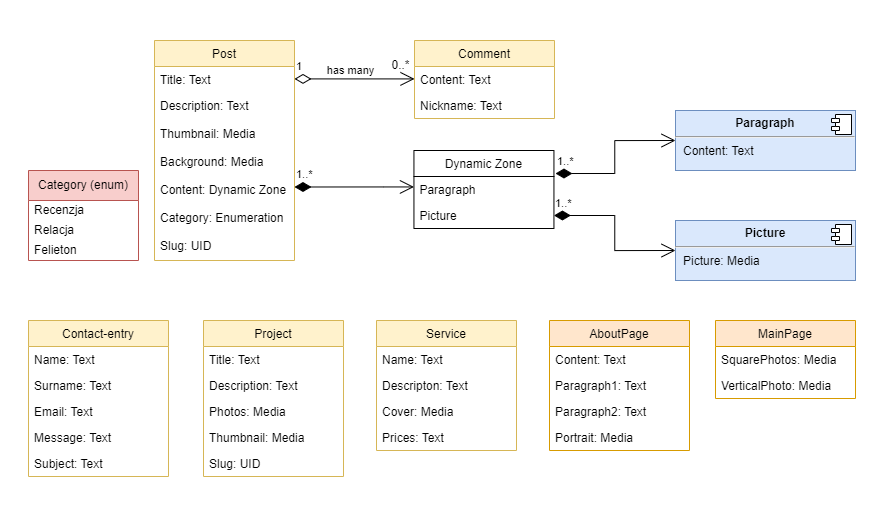

The diagram above was exported from draw.io. Its source (the exported page's mxGraphModel, read from the mxfile embedded in the PNG):
<mxGraphModel dx="1184" dy="2025" grid="0" gridSize="10" guides="1" tooltips="1" connect="1" arrows="1" fold="1" page="1" pageScale="1" pageWidth="1169" pageHeight="827" background="none" math="0" shadow="0">
  <root>
    <mxCell id="WIyWlLk6GJQsqaUBKTNV-0" />
    <mxCell id="WIyWlLk6GJQsqaUBKTNV-1" parent="WIyWlLk6GJQsqaUBKTNV-0" />
    <mxCell id="tofbvQ6yW_m5Bl7O-7Se-0" value="Comment" style="swimlane;fontStyle=0;childLayout=stackLayout;horizontal=1;startSize=26;fillColor=#fff2cc;horizontalStack=0;resizeParent=1;resizeParentMax=0;resizeLast=0;collapsible=1;marginBottom=0;strokeColor=#d6b656;" vertex="1" parent="WIyWlLk6GJQsqaUBKTNV-1">
      <mxGeometry x="557" y="196" width="140" height="78" as="geometry" />
    </mxCell>
    <mxCell id="tofbvQ6yW_m5Bl7O-7Se-1" value="Content: Text" style="text;strokeColor=none;fillColor=none;align=left;verticalAlign=top;spacingLeft=4;spacingRight=4;overflow=hidden;rotatable=0;points=[[0,0.5],[1,0.5]];portConstraint=eastwest;" vertex="1" parent="tofbvQ6yW_m5Bl7O-7Se-0">
      <mxGeometry y="26" width="140" height="26" as="geometry" />
    </mxCell>
    <mxCell id="tofbvQ6yW_m5Bl7O-7Se-2" value="Nickname: Text" style="text;strokeColor=none;fillColor=none;align=left;verticalAlign=top;spacingLeft=4;spacingRight=4;overflow=hidden;rotatable=0;points=[[0,0.5],[1,0.5]];portConstraint=eastwest;" vertex="1" parent="tofbvQ6yW_m5Bl7O-7Se-0">
      <mxGeometry y="52" width="140" height="26" as="geometry" />
    </mxCell>
    <mxCell id="tofbvQ6yW_m5Bl7O-7Se-4" value="Post" style="swimlane;fontStyle=0;childLayout=stackLayout;horizontal=1;startSize=26;fillColor=#fff2cc;horizontalStack=0;resizeParent=1;resizeParentMax=0;resizeLast=0;collapsible=1;marginBottom=0;labelBackgroundColor=none;strokeColor=#d6b656;" vertex="1" parent="WIyWlLk6GJQsqaUBKTNV-1">
      <mxGeometry x="297" y="196" width="140" height="220" as="geometry" />
    </mxCell>
    <mxCell id="tofbvQ6yW_m5Bl7O-7Se-5" value="Title: Text" style="text;strokeColor=none;fillColor=none;align=left;verticalAlign=top;spacingLeft=4;spacingRight=4;overflow=hidden;rotatable=0;points=[[0,0.5],[1,0.5]];portConstraint=eastwest;" vertex="1" parent="tofbvQ6yW_m5Bl7O-7Se-4">
      <mxGeometry y="26" width="140" height="26" as="geometry" />
    </mxCell>
    <mxCell id="tofbvQ6yW_m5Bl7O-7Se-6" value="Description: Text" style="text;strokeColor=none;fillColor=none;align=left;verticalAlign=top;spacingLeft=4;spacingRight=4;overflow=hidden;rotatable=0;points=[[0,0.5],[1,0.5]];portConstraint=eastwest;" vertex="1" parent="tofbvQ6yW_m5Bl7O-7Se-4">
      <mxGeometry y="52" width="140" height="28" as="geometry" />
    </mxCell>
    <mxCell id="tofbvQ6yW_m5Bl7O-7Se-10" value="Thumbnail: Media" style="text;strokeColor=none;fillColor=none;align=left;verticalAlign=top;spacingLeft=4;spacingRight=4;overflow=hidden;rotatable=0;points=[[0,0.5],[1,0.5]];portConstraint=eastwest;" vertex="1" parent="tofbvQ6yW_m5Bl7O-7Se-4">
      <mxGeometry y="80" width="140" height="28" as="geometry" />
    </mxCell>
    <mxCell id="tofbvQ6yW_m5Bl7O-7Se-9" value="Background: Media" style="text;strokeColor=none;fillColor=none;align=left;verticalAlign=top;spacingLeft=4;spacingRight=4;overflow=hidden;rotatable=0;points=[[0,0.5],[1,0.5]];portConstraint=eastwest;" vertex="1" parent="tofbvQ6yW_m5Bl7O-7Se-4">
      <mxGeometry y="108" width="140" height="28" as="geometry" />
    </mxCell>
    <mxCell id="tofbvQ6yW_m5Bl7O-7Se-12" value="Content: Dynamic Zone" style="text;strokeColor=none;fillColor=none;align=left;verticalAlign=top;spacingLeft=4;spacingRight=4;overflow=hidden;rotatable=0;points=[[0,0.5],[1,0.5]];portConstraint=eastwest;" vertex="1" parent="tofbvQ6yW_m5Bl7O-7Se-4">
      <mxGeometry y="136" width="140" height="28" as="geometry" />
    </mxCell>
    <mxCell id="tofbvQ6yW_m5Bl7O-7Se-11" value="Category: Enumeration" style="text;strokeColor=none;fillColor=none;align=left;verticalAlign=top;spacingLeft=4;spacingRight=4;overflow=hidden;rotatable=0;points=[[0,0.5],[1,0.5]];portConstraint=eastwest;" vertex="1" parent="tofbvQ6yW_m5Bl7O-7Se-4">
      <mxGeometry y="164" width="140" height="28" as="geometry" />
    </mxCell>
    <mxCell id="tofbvQ6yW_m5Bl7O-7Se-13" value="Slug: UID" style="text;strokeColor=none;fillColor=none;align=left;verticalAlign=top;spacingLeft=4;spacingRight=4;overflow=hidden;rotatable=0;points=[[0,0.5],[1,0.5]];portConstraint=eastwest;" vertex="1" parent="tofbvQ6yW_m5Bl7O-7Se-4">
      <mxGeometry y="192" width="140" height="28" as="geometry" />
    </mxCell>
    <mxCell id="tofbvQ6yW_m5Bl7O-7Se-14" value="1" style="endArrow=open;html=1;endSize=12;startArrow=diamondThin;startSize=14;startFill=0;edgeStyle=orthogonalEdgeStyle;align=left;verticalAlign=bottom;rounded=0;" edge="1" parent="WIyWlLk6GJQsqaUBKTNV-1">
      <mxGeometry x="-1" y="3" relative="1" as="geometry">
        <mxPoint x="437" y="234.41" as="sourcePoint" />
        <mxPoint x="557" y="234.41" as="targetPoint" />
      </mxGeometry>
    </mxCell>
    <mxCell id="tofbvQ6yW_m5Bl7O-7Se-15" value="has many" style="edgeLabel;html=1;align=center;verticalAlign=middle;resizable=0;points=[];" vertex="1" connectable="0" parent="tofbvQ6yW_m5Bl7O-7Se-14">
      <mxGeometry x="0.3167" y="-2" relative="1" as="geometry">
        <mxPoint x="-23" y="-11" as="offset" />
      </mxGeometry>
    </mxCell>
    <mxCell id="tofbvQ6yW_m5Bl7O-7Se-34" value="Dynamic Zone" style="swimlane;fontStyle=0;childLayout=stackLayout;horizontal=1;startSize=26;fillColor=none;horizontalStack=0;resizeParent=1;resizeParentMax=0;resizeLast=0;collapsible=1;marginBottom=0;" vertex="1" parent="WIyWlLk6GJQsqaUBKTNV-1">
      <mxGeometry x="556.44" y="306" width="140" height="78" as="geometry" />
    </mxCell>
    <mxCell id="tofbvQ6yW_m5Bl7O-7Se-35" value="Paragraph" style="text;strokeColor=none;fillColor=none;align=left;verticalAlign=top;spacingLeft=4;spacingRight=4;overflow=hidden;rotatable=0;points=[[0,0.5],[1,0.5]];portConstraint=eastwest;" vertex="1" parent="tofbvQ6yW_m5Bl7O-7Se-34">
      <mxGeometry y="26" width="140" height="26" as="geometry" />
    </mxCell>
    <mxCell id="tofbvQ6yW_m5Bl7O-7Se-37" value="Picture" style="text;strokeColor=none;fillColor=none;align=left;verticalAlign=top;spacingLeft=4;spacingRight=4;overflow=hidden;rotatable=0;points=[[0,0.5],[1,0.5]];portConstraint=eastwest;" vertex="1" parent="tofbvQ6yW_m5Bl7O-7Se-34">
      <mxGeometry y="52" width="140" height="26" as="geometry" />
    </mxCell>
    <mxCell id="tofbvQ6yW_m5Bl7O-7Se-40" value="0..*" style="text;html=1;align=center;verticalAlign=middle;resizable=0;points=[];autosize=1;strokeColor=none;fillColor=none;" vertex="1" parent="WIyWlLk6GJQsqaUBKTNV-1">
      <mxGeometry x="523" y="206" width="40" height="30" as="geometry" />
    </mxCell>
    <mxCell id="tofbvQ6yW_m5Bl7O-7Se-52" value="1..*" style="endArrow=open;html=1;endSize=12;startArrow=diamondThin;startSize=14;startFill=1;edgeStyle=orthogonalEdgeStyle;align=left;verticalAlign=bottom;rounded=0;exitX=1.004;exitY=0.732;exitDx=0;exitDy=0;exitPerimeter=0;" edge="1" parent="WIyWlLk6GJQsqaUBKTNV-1" target="tofbvQ6yW_m5Bl7O-7Se-35">
      <mxGeometry x="-1" y="3" relative="1" as="geometry">
        <mxPoint x="437.00000000000006" y="342.496" as="sourcePoint" />
        <mxPoint x="596.44" y="366.6" as="targetPoint" />
        <mxPoint as="offset" />
        <Array as="points">
          <mxPoint x="526.44" y="343" />
          <mxPoint x="526.44" y="343" />
        </Array>
      </mxGeometry>
    </mxCell>
    <mxCell id="tofbvQ6yW_m5Bl7O-7Se-53" value="&lt;p style=&quot;margin:0px;margin-top:6px;text-align:center;&quot;&gt;&lt;b&gt;Paragraph&lt;/b&gt;&lt;/p&gt;&lt;hr&gt;&lt;p style=&quot;margin:0px;margin-left:8px;&quot;&gt;Content: Text&lt;/p&gt;" style="align=left;overflow=fill;html=1;dropTarget=0;fillColor=#dae8fc;strokeColor=#6c8ebf;" vertex="1" parent="WIyWlLk6GJQsqaUBKTNV-1">
      <mxGeometry x="818" y="266" width="180" height="60" as="geometry" />
    </mxCell>
    <mxCell id="tofbvQ6yW_m5Bl7O-7Se-54" value="" style="shape=component;jettyWidth=8;jettyHeight=4;" vertex="1" parent="tofbvQ6yW_m5Bl7O-7Se-53">
      <mxGeometry x="1" width="20" height="20" relative="1" as="geometry">
        <mxPoint x="-24" y="4" as="offset" />
      </mxGeometry>
    </mxCell>
    <mxCell id="tofbvQ6yW_m5Bl7O-7Se-58" value="&lt;p style=&quot;margin:0px;margin-top:6px;text-align:center;&quot;&gt;&lt;b&gt;Picture&lt;/b&gt;&lt;/p&gt;&lt;hr&gt;&lt;p style=&quot;margin:0px;margin-left:8px;&quot;&gt;Picture: Media&lt;/p&gt;" style="align=left;overflow=fill;html=1;dropTarget=0;fillColor=#dae8fc;strokeColor=#6c8ebf;" vertex="1" parent="WIyWlLk6GJQsqaUBKTNV-1">
      <mxGeometry x="818" y="376" width="180" height="60" as="geometry" />
    </mxCell>
    <mxCell id="tofbvQ6yW_m5Bl7O-7Se-59" value="" style="shape=component;jettyWidth=8;jettyHeight=4;" vertex="1" parent="tofbvQ6yW_m5Bl7O-7Se-58">
      <mxGeometry x="1" width="20" height="20" relative="1" as="geometry">
        <mxPoint x="-24" y="4" as="offset" />
      </mxGeometry>
    </mxCell>
    <mxCell id="tofbvQ6yW_m5Bl7O-7Se-60" value="1..*" style="endArrow=open;html=1;endSize=12;startArrow=diamondThin;startSize=14;startFill=1;edgeStyle=orthogonalEdgeStyle;align=left;verticalAlign=bottom;rounded=0;entryX=0;entryY=0.5;entryDx=0;entryDy=0;exitX=1.011;exitY=0.295;exitDx=0;exitDy=0;exitPerimeter=0;" edge="1" parent="WIyWlLk6GJQsqaUBKTNV-1" source="tofbvQ6yW_m5Bl7O-7Se-34" target="tofbvQ6yW_m5Bl7O-7Se-53">
      <mxGeometry x="-1" y="3" relative="1" as="geometry">
        <mxPoint x="697" y="296" as="sourcePoint" />
        <mxPoint x="754" y="296" as="targetPoint" />
      </mxGeometry>
    </mxCell>
    <mxCell id="tofbvQ6yW_m5Bl7O-7Se-61" value="1..*" style="endArrow=open;html=1;endSize=12;startArrow=diamondThin;startSize=14;startFill=1;edgeStyle=orthogonalEdgeStyle;align=left;verticalAlign=bottom;rounded=0;entryX=0;entryY=0.5;entryDx=0;entryDy=0;exitX=1;exitY=0.5;exitDx=0;exitDy=0;" edge="1" parent="WIyWlLk6GJQsqaUBKTNV-1" source="tofbvQ6yW_m5Bl7O-7Se-37" target="tofbvQ6yW_m5Bl7O-7Se-58">
      <mxGeometry x="-1" y="3" relative="1" as="geometry">
        <mxPoint x="696.9999999999999" y="346" as="sourcePoint" />
        <mxPoint x="754" y="346" as="targetPoint" />
      </mxGeometry>
    </mxCell>
    <mxCell id="tofbvQ6yW_m5Bl7O-7Se-63" value="Category (enum)" style="swimlane;fontStyle=0;childLayout=stackLayout;horizontal=1;startSize=30;horizontalStack=0;resizeParent=1;resizeParentMax=0;resizeLast=0;collapsible=1;marginBottom=0;whiteSpace=wrap;html=1;fillColor=#f8cecc;strokeColor=#b85450;" vertex="1" parent="WIyWlLk6GJQsqaUBKTNV-1">
      <mxGeometry x="171" y="326" width="110" height="90" as="geometry" />
    </mxCell>
    <mxCell id="tofbvQ6yW_m5Bl7O-7Se-64" value="Recenzja" style="text;strokeColor=none;fillColor=none;align=left;verticalAlign=middle;spacingLeft=4;spacingRight=4;overflow=hidden;points=[[0,0.5],[1,0.5]];portConstraint=eastwest;rotatable=0;whiteSpace=wrap;html=1;" vertex="1" parent="tofbvQ6yW_m5Bl7O-7Se-63">
      <mxGeometry y="30" width="110" height="20" as="geometry" />
    </mxCell>
    <mxCell id="tofbvQ6yW_m5Bl7O-7Se-66" value="Relacja" style="text;strokeColor=none;fillColor=none;align=left;verticalAlign=middle;spacingLeft=4;spacingRight=4;overflow=hidden;points=[[0,0.5],[1,0.5]];portConstraint=eastwest;rotatable=0;whiteSpace=wrap;html=1;" vertex="1" parent="tofbvQ6yW_m5Bl7O-7Se-63">
      <mxGeometry y="50" width="110" height="20" as="geometry" />
    </mxCell>
    <mxCell id="tofbvQ6yW_m5Bl7O-7Se-68" value="Felieton" style="text;strokeColor=none;fillColor=none;align=left;verticalAlign=middle;spacingLeft=4;spacingRight=4;overflow=hidden;points=[[0,0.5],[1,0.5]];portConstraint=eastwest;rotatable=0;whiteSpace=wrap;html=1;" vertex="1" parent="tofbvQ6yW_m5Bl7O-7Se-63">
      <mxGeometry y="70" width="110" height="20" as="geometry" />
    </mxCell>
    <mxCell id="tofbvQ6yW_m5Bl7O-7Se-77" value="Service" style="swimlane;fontStyle=0;childLayout=stackLayout;horizontal=1;startSize=26;fillColor=#fff2cc;horizontalStack=0;resizeParent=1;resizeParentMax=0;resizeLast=0;collapsible=1;marginBottom=0;strokeColor=#d6b656;" vertex="1" parent="WIyWlLk6GJQsqaUBKTNV-1">
      <mxGeometry x="519" y="476" width="140" height="130" as="geometry" />
    </mxCell>
    <mxCell id="tofbvQ6yW_m5Bl7O-7Se-78" value="Name: Text" style="text;strokeColor=none;fillColor=none;align=left;verticalAlign=top;spacingLeft=4;spacingRight=4;overflow=hidden;rotatable=0;points=[[0,0.5],[1,0.5]];portConstraint=eastwest;" vertex="1" parent="tofbvQ6yW_m5Bl7O-7Se-77">
      <mxGeometry y="26" width="140" height="26" as="geometry" />
    </mxCell>
    <mxCell id="tofbvQ6yW_m5Bl7O-7Se-79" value="Descripton: Text" style="text;strokeColor=none;fillColor=none;align=left;verticalAlign=top;spacingLeft=4;spacingRight=4;overflow=hidden;rotatable=0;points=[[0,0.5],[1,0.5]];portConstraint=eastwest;" vertex="1" parent="tofbvQ6yW_m5Bl7O-7Se-77">
      <mxGeometry y="52" width="140" height="26" as="geometry" />
    </mxCell>
    <mxCell id="tofbvQ6yW_m5Bl7O-7Se-81" value="Cover: Media" style="text;strokeColor=none;fillColor=none;align=left;verticalAlign=top;spacingLeft=4;spacingRight=4;overflow=hidden;rotatable=0;points=[[0,0.5],[1,0.5]];portConstraint=eastwest;" vertex="1" parent="tofbvQ6yW_m5Bl7O-7Se-77">
      <mxGeometry y="78" width="140" height="26" as="geometry" />
    </mxCell>
    <mxCell id="tofbvQ6yW_m5Bl7O-7Se-82" value="Prices: Text" style="text;strokeColor=none;fillColor=none;align=left;verticalAlign=top;spacingLeft=4;spacingRight=4;overflow=hidden;rotatable=0;points=[[0,0.5],[1,0.5]];portConstraint=eastwest;" vertex="1" parent="tofbvQ6yW_m5Bl7O-7Se-77">
      <mxGeometry y="104" width="140" height="26" as="geometry" />
    </mxCell>
    <mxCell id="tofbvQ6yW_m5Bl7O-7Se-83" value="Project" style="swimlane;fontStyle=0;childLayout=stackLayout;horizontal=1;startSize=26;fillColor=#fff2cc;horizontalStack=0;resizeParent=1;resizeParentMax=0;resizeLast=0;collapsible=1;marginBottom=0;strokeColor=#d6b656;" vertex="1" parent="WIyWlLk6GJQsqaUBKTNV-1">
      <mxGeometry x="346" y="476" width="140" height="156" as="geometry" />
    </mxCell>
    <mxCell id="tofbvQ6yW_m5Bl7O-7Se-84" value="Title: Text" style="text;strokeColor=none;fillColor=none;align=left;verticalAlign=top;spacingLeft=4;spacingRight=4;overflow=hidden;rotatable=0;points=[[0,0.5],[1,0.5]];portConstraint=eastwest;" vertex="1" parent="tofbvQ6yW_m5Bl7O-7Se-83">
      <mxGeometry y="26" width="140" height="26" as="geometry" />
    </mxCell>
    <mxCell id="tofbvQ6yW_m5Bl7O-7Se-85" value="Description: Text" style="text;strokeColor=none;fillColor=none;align=left;verticalAlign=top;spacingLeft=4;spacingRight=4;overflow=hidden;rotatable=0;points=[[0,0.5],[1,0.5]];portConstraint=eastwest;" vertex="1" parent="tofbvQ6yW_m5Bl7O-7Se-83">
      <mxGeometry y="52" width="140" height="26" as="geometry" />
    </mxCell>
    <mxCell id="tofbvQ6yW_m5Bl7O-7Se-86" value="Photos: Media" style="text;strokeColor=none;fillColor=none;align=left;verticalAlign=top;spacingLeft=4;spacingRight=4;overflow=hidden;rotatable=0;points=[[0,0.5],[1,0.5]];portConstraint=eastwest;" vertex="1" parent="tofbvQ6yW_m5Bl7O-7Se-83">
      <mxGeometry y="78" width="140" height="26" as="geometry" />
    </mxCell>
    <mxCell id="tofbvQ6yW_m5Bl7O-7Se-87" value="Thumbnail: Media" style="text;strokeColor=none;fillColor=none;align=left;verticalAlign=top;spacingLeft=4;spacingRight=4;overflow=hidden;rotatable=0;points=[[0,0.5],[1,0.5]];portConstraint=eastwest;" vertex="1" parent="tofbvQ6yW_m5Bl7O-7Se-83">
      <mxGeometry y="104" width="140" height="26" as="geometry" />
    </mxCell>
    <mxCell id="tofbvQ6yW_m5Bl7O-7Se-88" value="Slug: UID" style="text;strokeColor=none;fillColor=none;align=left;verticalAlign=top;spacingLeft=4;spacingRight=4;overflow=hidden;rotatable=0;points=[[0,0.5],[1,0.5]];portConstraint=eastwest;" vertex="1" parent="tofbvQ6yW_m5Bl7O-7Se-83">
      <mxGeometry y="130" width="140" height="26" as="geometry" />
    </mxCell>
    <mxCell id="tofbvQ6yW_m5Bl7O-7Se-89" value="Contact-entry" style="swimlane;fontStyle=0;childLayout=stackLayout;horizontal=1;startSize=26;fillColor=#fff2cc;horizontalStack=0;resizeParent=1;resizeParentMax=0;resizeLast=0;collapsible=1;marginBottom=0;strokeColor=#d6b656;" vertex="1" parent="WIyWlLk6GJQsqaUBKTNV-1">
      <mxGeometry x="171" y="476" width="140" height="156" as="geometry" />
    </mxCell>
    <mxCell id="tofbvQ6yW_m5Bl7O-7Se-90" value="Name: Text" style="text;strokeColor=none;fillColor=none;align=left;verticalAlign=top;spacingLeft=4;spacingRight=4;overflow=hidden;rotatable=0;points=[[0,0.5],[1,0.5]];portConstraint=eastwest;" vertex="1" parent="tofbvQ6yW_m5Bl7O-7Se-89">
      <mxGeometry y="26" width="140" height="26" as="geometry" />
    </mxCell>
    <mxCell id="tofbvQ6yW_m5Bl7O-7Se-91" value="Surname: Text" style="text;strokeColor=none;fillColor=none;align=left;verticalAlign=top;spacingLeft=4;spacingRight=4;overflow=hidden;rotatable=0;points=[[0,0.5],[1,0.5]];portConstraint=eastwest;" vertex="1" parent="tofbvQ6yW_m5Bl7O-7Se-89">
      <mxGeometry y="52" width="140" height="26" as="geometry" />
    </mxCell>
    <mxCell id="tofbvQ6yW_m5Bl7O-7Se-92" value="Email: Text" style="text;strokeColor=none;fillColor=none;align=left;verticalAlign=top;spacingLeft=4;spacingRight=4;overflow=hidden;rotatable=0;points=[[0,0.5],[1,0.5]];portConstraint=eastwest;" vertex="1" parent="tofbvQ6yW_m5Bl7O-7Se-89">
      <mxGeometry y="78" width="140" height="26" as="geometry" />
    </mxCell>
    <mxCell id="tofbvQ6yW_m5Bl7O-7Se-93" value="Message: Text" style="text;strokeColor=none;fillColor=none;align=left;verticalAlign=top;spacingLeft=4;spacingRight=4;overflow=hidden;rotatable=0;points=[[0,0.5],[1,0.5]];portConstraint=eastwest;" vertex="1" parent="tofbvQ6yW_m5Bl7O-7Se-89">
      <mxGeometry y="104" width="140" height="26" as="geometry" />
    </mxCell>
    <mxCell id="tofbvQ6yW_m5Bl7O-7Se-94" value="Subject: Text" style="text;strokeColor=none;fillColor=none;align=left;verticalAlign=top;spacingLeft=4;spacingRight=4;overflow=hidden;rotatable=0;points=[[0,0.5],[1,0.5]];portConstraint=eastwest;" vertex="1" parent="tofbvQ6yW_m5Bl7O-7Se-89">
      <mxGeometry y="130" width="140" height="26" as="geometry" />
    </mxCell>
    <mxCell id="tofbvQ6yW_m5Bl7O-7Se-16" value="AboutPage" style="swimlane;fontStyle=0;childLayout=stackLayout;horizontal=1;startSize=26;fillColor=#ffe6cc;horizontalStack=0;resizeParent=1;resizeParentMax=0;resizeLast=0;collapsible=1;marginBottom=0;strokeColor=#d79b00;" vertex="1" parent="WIyWlLk6GJQsqaUBKTNV-1">
      <mxGeometry x="692" y="476" width="140" height="130" as="geometry" />
    </mxCell>
    <mxCell id="tofbvQ6yW_m5Bl7O-7Se-17" value="Content: Text" style="text;strokeColor=none;fillColor=none;align=left;verticalAlign=top;spacingLeft=4;spacingRight=4;overflow=hidden;rotatable=0;points=[[0,0.5],[1,0.5]];portConstraint=eastwest;" vertex="1" parent="tofbvQ6yW_m5Bl7O-7Se-16">
      <mxGeometry y="26" width="140" height="26" as="geometry" />
    </mxCell>
    <mxCell id="tofbvQ6yW_m5Bl7O-7Se-30" value="Paragraph1: Text" style="text;strokeColor=none;fillColor=none;align=left;verticalAlign=top;spacingLeft=4;spacingRight=4;overflow=hidden;rotatable=0;points=[[0,0.5],[1,0.5]];portConstraint=eastwest;" vertex="1" parent="tofbvQ6yW_m5Bl7O-7Se-16">
      <mxGeometry y="52" width="140" height="26" as="geometry" />
    </mxCell>
    <mxCell id="tofbvQ6yW_m5Bl7O-7Se-29" value="Paragraph2: Text" style="text;strokeColor=none;fillColor=none;align=left;verticalAlign=top;spacingLeft=4;spacingRight=4;overflow=hidden;rotatable=0;points=[[0,0.5],[1,0.5]];portConstraint=eastwest;" vertex="1" parent="tofbvQ6yW_m5Bl7O-7Se-16">
      <mxGeometry y="78" width="140" height="26" as="geometry" />
    </mxCell>
    <mxCell id="tofbvQ6yW_m5Bl7O-7Se-18" value="Portrait: Media" style="text;strokeColor=none;fillColor=none;align=left;verticalAlign=top;spacingLeft=4;spacingRight=4;overflow=hidden;rotatable=0;points=[[0,0.5],[1,0.5]];portConstraint=eastwest;" vertex="1" parent="tofbvQ6yW_m5Bl7O-7Se-16">
      <mxGeometry y="104" width="140" height="26" as="geometry" />
    </mxCell>
    <mxCell id="tofbvQ6yW_m5Bl7O-7Se-25" value="MainPage" style="swimlane;fontStyle=0;childLayout=stackLayout;horizontal=1;startSize=26;fillColor=#ffe6cc;horizontalStack=0;resizeParent=1;resizeParentMax=0;resizeLast=0;collapsible=1;marginBottom=0;strokeColor=#d79b00;" vertex="1" parent="WIyWlLk6GJQsqaUBKTNV-1">
      <mxGeometry x="858" y="476" width="140" height="78" as="geometry" />
    </mxCell>
    <mxCell id="tofbvQ6yW_m5Bl7O-7Se-26" value="SquarePhotos: Media" style="text;strokeColor=none;fillColor=none;align=left;verticalAlign=top;spacingLeft=4;spacingRight=4;overflow=hidden;rotatable=0;points=[[0,0.5],[1,0.5]];portConstraint=eastwest;" vertex="1" parent="tofbvQ6yW_m5Bl7O-7Se-25">
      <mxGeometry y="26" width="140" height="26" as="geometry" />
    </mxCell>
    <mxCell id="tofbvQ6yW_m5Bl7O-7Se-27" value="VerticalPhoto: Media" style="text;strokeColor=none;fillColor=none;align=left;verticalAlign=top;spacingLeft=4;spacingRight=4;overflow=hidden;rotatable=0;points=[[0,0.5],[1,0.5]];portConstraint=eastwest;" vertex="1" parent="tofbvQ6yW_m5Bl7O-7Se-25">
      <mxGeometry y="52" width="140" height="26" as="geometry" />
    </mxCell>
  </root>
</mxGraphModel>